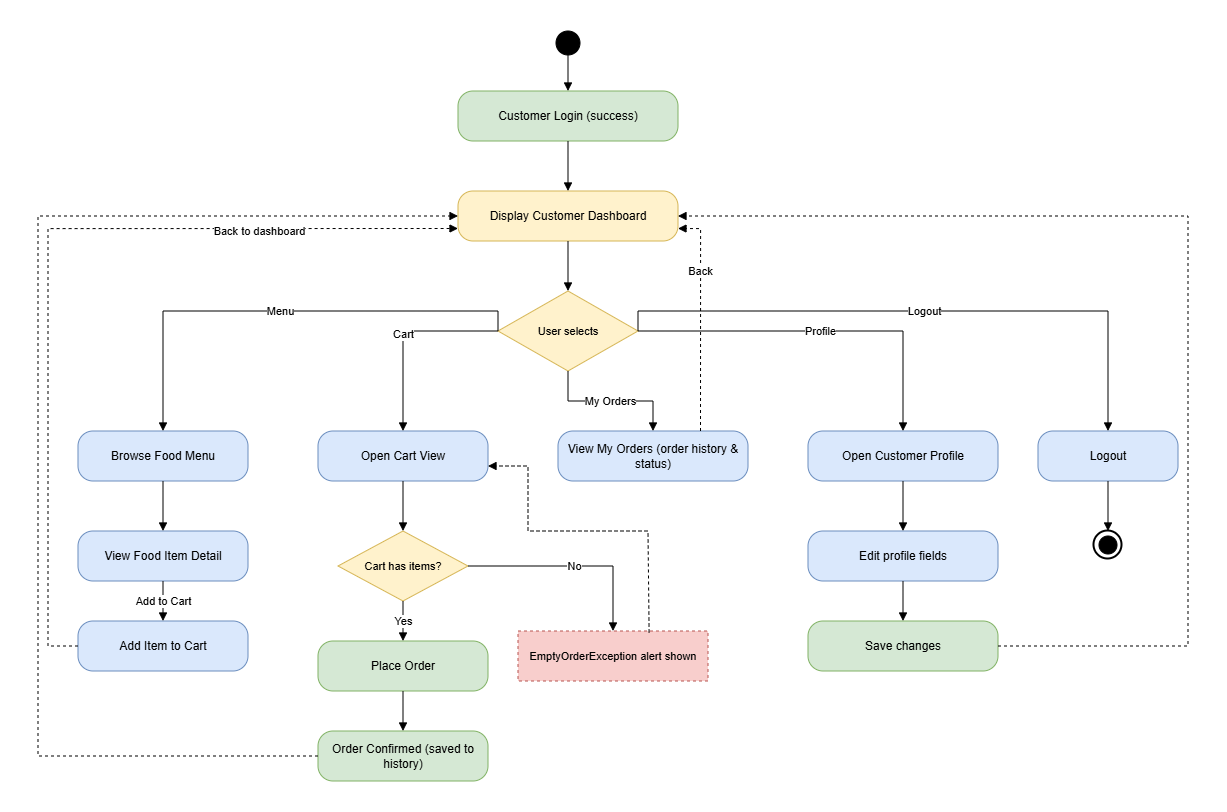

The diagram above was exported from draw.io. Its source (the exported page's mxGraphModel, read from the mxfile embedded in the PNG):
<mxGraphModel dx="2504" dy="1092" grid="1" gridSize="10" guides="1" tooltips="1" connect="1" arrows="1" fold="1" page="1" pageScale="1" pageWidth="850" pageHeight="1100" math="0" shadow="0">
  <root>
    <mxCell id="0" />
    <mxCell id="1" parent="0" />
    <mxCell id="4zmzbwaAAmWhZcH528Vg-1" parent="1" style="ellipse;whiteSpace=wrap;html=1;fillColor=#000000;strokeColor=#000000;" vertex="1">
      <mxGeometry height="24" width="24" x="498" y="20" as="geometry" />
    </mxCell>
    <mxCell id="4zmzbwaAAmWhZcH528Vg-2" parent="1" style="rounded=1;arcSize=30;whiteSpace=wrap;html=1;fillColor=#d5e8d4;strokeColor=#82b366;fontSize=12;" value="Customer Login (success)" vertex="1">
      <mxGeometry height="50" width="220" x="400" y="80" as="geometry" />
    </mxCell>
    <mxCell id="4zmzbwaAAmWhZcH528Vg-3" parent="1" style="rounded=1;arcSize=30;whiteSpace=wrap;html=1;fillColor=#fff2cc;strokeColor=#d6b656;fontSize=12;" value="Display Customer Dashboard" vertex="1">
      <mxGeometry height="50" width="220" x="400" y="180" as="geometry" />
    </mxCell>
    <mxCell id="4zmzbwaAAmWhZcH528Vg-4" parent="1" style="rhombus;whiteSpace=wrap;html=1;fillColor=#fff2cc;strokeColor=#d6b656;fontSize=11;" value="User selects" vertex="1">
      <mxGeometry height="80" width="140" x="440" y="280" as="geometry" />
    </mxCell>
    <mxCell id="4zmzbwaAAmWhZcH528Vg-5" parent="1" style="rounded=1;arcSize=30;whiteSpace=wrap;html=1;fillColor=#dae8fc;strokeColor=#6c8ebf;fontSize=12;" value="Browse Food Menu" vertex="1">
      <mxGeometry height="50" width="170" x="20" y="420" as="geometry" />
    </mxCell>
    <mxCell id="4zmzbwaAAmWhZcH528Vg-6" parent="1" style="rounded=1;arcSize=30;whiteSpace=wrap;html=1;fillColor=#dae8fc;strokeColor=#6c8ebf;fontSize=12;" value="Open Cart View" vertex="1">
      <mxGeometry height="50" width="170" x="260" y="420" as="geometry" />
    </mxCell>
    <mxCell id="4zmzbwaAAmWhZcH528Vg-7" parent="1" style="rounded=1;arcSize=30;whiteSpace=wrap;html=1;fillColor=#dae8fc;strokeColor=#6c8ebf;fontSize=12;" value="View My Orders (order history &amp; status)" vertex="1">
      <mxGeometry height="50" width="190" x="500" y="420" as="geometry" />
    </mxCell>
    <mxCell id="4zmzbwaAAmWhZcH528Vg-8" parent="1" style="rounded=1;arcSize=30;whiteSpace=wrap;html=1;fillColor=#dae8fc;strokeColor=#6c8ebf;fontSize=12;" value="Open Customer Profile" vertex="1">
      <mxGeometry height="50" width="190" x="750" y="420" as="geometry" />
    </mxCell>
    <mxCell id="4zmzbwaAAmWhZcH528Vg-9" parent="1" style="rounded=1;arcSize=30;whiteSpace=wrap;html=1;fillColor=#dae8fc;strokeColor=#6c8ebf;fontSize=12;" value="Logout" vertex="1">
      <mxGeometry height="50" width="140" x="980" y="420" as="geometry" />
    </mxCell>
    <mxCell id="4zmzbwaAAmWhZcH528Vg-10" parent="1" style="ellipse;whiteSpace=wrap;html=1;fillColor=none;strokeColor=#000000;strokeWidth=2;" vertex="1">
      <mxGeometry height="28" width="28" x="1036" y="520" as="geometry" />
    </mxCell>
    <mxCell id="4zmzbwaAAmWhZcH528Vg-11" parent="1" style="ellipse;whiteSpace=wrap;html=1;fillColor=#000000;strokeColor=#000000;" vertex="1">
      <mxGeometry height="18" width="18" x="1041" y="525" as="geometry" />
    </mxCell>
    <mxCell id="4zmzbwaAAmWhZcH528Vg-12" parent="1" style="rounded=1;arcSize=30;whiteSpace=wrap;html=1;fillColor=#dae8fc;strokeColor=#6c8ebf;fontSize=12;" value="View Food Item Detail" vertex="1">
      <mxGeometry height="50" width="170" x="20" y="520" as="geometry" />
    </mxCell>
    <mxCell id="4zmzbwaAAmWhZcH528Vg-13" parent="1" style="rounded=1;arcSize=30;whiteSpace=wrap;html=1;fillColor=#dae8fc;strokeColor=#6c8ebf;fontSize=12;" value="Add Item to Cart" vertex="1">
      <mxGeometry height="50" width="170" x="20" y="610" as="geometry" />
    </mxCell>
    <mxCell id="4zmzbwaAAmWhZcH528Vg-14" parent="1" style="rhombus;whiteSpace=wrap;html=1;fillColor=#fff2cc;strokeColor=#d6b656;fontSize=11;" value="Cart has items?" vertex="1">
      <mxGeometry height="70" width="130" x="280" y="520" as="geometry" />
    </mxCell>
    <mxCell id="4zmzbwaAAmWhZcH528Vg-15" parent="1" style="rounded=1;arcSize=30;whiteSpace=wrap;html=1;fillColor=#d5e8d4;strokeColor=#82b366;fontSize=12;" value="Place Order" vertex="1">
      <mxGeometry height="50" width="170" x="260" y="630" as="geometry" />
    </mxCell>
    <mxCell id="4zmzbwaAAmWhZcH528Vg-16" parent="1" style="rounded=1;arcSize=30;whiteSpace=wrap;html=1;fillColor=#d5e8d4;strokeColor=#82b366;fontSize=12;" value="Order Confirmed (saved to history)" vertex="1">
      <mxGeometry height="50" width="170" x="260" y="720" as="geometry" />
    </mxCell>
    <mxCell id="4zmzbwaAAmWhZcH528Vg-17" parent="1" style="rounded=0;whiteSpace=wrap;html=1;fillColor=#f8cecc;strokeColor=#b85450;fontSize=11;dashed=1;" value="EmptyOrderException alert shown" vertex="1">
      <mxGeometry height="50" width="190" x="460" y="620" as="geometry" />
    </mxCell>
    <mxCell id="4zmzbwaAAmWhZcH528Vg-18" parent="1" style="rounded=1;arcSize=30;whiteSpace=wrap;html=1;fillColor=#dae8fc;strokeColor=#6c8ebf;fontSize=12;" value="Edit profile fields" vertex="1">
      <mxGeometry height="50" width="190" x="750" y="520" as="geometry" />
    </mxCell>
    <mxCell id="4zmzbwaAAmWhZcH528Vg-19" parent="1" style="rounded=1;arcSize=30;whiteSpace=wrap;html=1;fillColor=#d5e8d4;strokeColor=#82b366;fontSize=12;" value="Save changes" vertex="1">
      <mxGeometry height="50" width="190" x="750" y="610" as="geometry" />
    </mxCell>
    <mxCell id="4zmzbwaAAmWhZcH528Vg-20" edge="1" parent="1" source="4zmzbwaAAmWhZcH528Vg-1" style="rounded=0;html=1;fontSize=11;endArrow=block;" target="4zmzbwaAAmWhZcH528Vg-2">
      <mxGeometry relative="1" as="geometry" />
    </mxCell>
    <mxCell id="4zmzbwaAAmWhZcH528Vg-21" edge="1" parent="1" source="4zmzbwaAAmWhZcH528Vg-2" style="edgeStyle=orthogonalEdgeStyle;rounded=0;html=1;fontSize=11;endArrow=block;" target="4zmzbwaAAmWhZcH528Vg-3">
      <mxGeometry relative="1" as="geometry" />
    </mxCell>
    <mxCell id="4zmzbwaAAmWhZcH528Vg-22" edge="1" parent="1" source="4zmzbwaAAmWhZcH528Vg-3" style="edgeStyle=orthogonalEdgeStyle;rounded=0;html=1;fontSize=11;endArrow=block;" target="4zmzbwaAAmWhZcH528Vg-4">
      <mxGeometry relative="1" as="geometry" />
    </mxCell>
    <mxCell id="4zmzbwaAAmWhZcH528Vg-23" edge="1" parent="1" source="4zmzbwaAAmWhZcH528Vg-4" style="edgeStyle=orthogonalEdgeStyle;rounded=0;html=1;fontSize=11;endArrow=block;exitX=0;exitY=0.5;exitDx=0;exitDy=0;" target="4zmzbwaAAmWhZcH528Vg-5" value="Menu">
      <mxGeometry relative="1" as="geometry">
        <Array as="points">
          <mxPoint x="440" y="300" />
          <mxPoint x="105" y="300" />
        </Array>
      </mxGeometry>
    </mxCell>
    <mxCell id="4zmzbwaAAmWhZcH528Vg-24" edge="1" parent="1" source="4zmzbwaAAmWhZcH528Vg-4" style="edgeStyle=orthogonalEdgeStyle;rounded=0;html=1;fontSize=11;endArrow=block;" target="4zmzbwaAAmWhZcH528Vg-6" value="Cart">
      <mxGeometry relative="1" as="geometry" />
    </mxCell>
    <mxCell id="4zmzbwaAAmWhZcH528Vg-25" edge="1" parent="1" source="4zmzbwaAAmWhZcH528Vg-4" style="edgeStyle=orthogonalEdgeStyle;rounded=0;html=1;fontSize=11;endArrow=block;" target="4zmzbwaAAmWhZcH528Vg-7" value="My Orders">
      <mxGeometry relative="1" as="geometry" />
    </mxCell>
    <mxCell id="4zmzbwaAAmWhZcH528Vg-26" edge="1" parent="1" source="4zmzbwaAAmWhZcH528Vg-4" style="edgeStyle=orthogonalEdgeStyle;rounded=0;html=1;fontSize=11;endArrow=block;" target="4zmzbwaAAmWhZcH528Vg-8" value="Profile">
      <mxGeometry relative="1" as="geometry" />
    </mxCell>
    <mxCell id="4zmzbwaAAmWhZcH528Vg-27" edge="1" parent="1" source="4zmzbwaAAmWhZcH528Vg-4" style="edgeStyle=orthogonalEdgeStyle;rounded=0;html=1;fontSize=11;endArrow=block;exitX=1;exitY=0.5;exitDx=0;exitDy=0;" target="4zmzbwaAAmWhZcH528Vg-9" value="Logout">
      <mxGeometry relative="1" as="geometry">
        <Array as="points">
          <mxPoint x="580" y="300" />
          <mxPoint x="1050" y="300" />
        </Array>
      </mxGeometry>
    </mxCell>
    <mxCell id="4zmzbwaAAmWhZcH528Vg-28" edge="1" parent="1" source="4zmzbwaAAmWhZcH528Vg-9" style="rounded=0;html=1;fontSize=11;endArrow=block;" target="4zmzbwaAAmWhZcH528Vg-10">
      <mxGeometry relative="1" as="geometry" />
    </mxCell>
    <mxCell id="4zmzbwaAAmWhZcH528Vg-29" edge="1" parent="1" source="4zmzbwaAAmWhZcH528Vg-5" style="edgeStyle=orthogonalEdgeStyle;rounded=0;html=1;fontSize=11;endArrow=block;" target="4zmzbwaAAmWhZcH528Vg-12">
      <mxGeometry relative="1" as="geometry" />
    </mxCell>
    <mxCell id="4zmzbwaAAmWhZcH528Vg-30" edge="1" parent="1" source="4zmzbwaAAmWhZcH528Vg-12" style="edgeStyle=orthogonalEdgeStyle;rounded=0;html=1;fontSize=11;endArrow=block;" target="4zmzbwaAAmWhZcH528Vg-13" value="Add to Cart">
      <mxGeometry relative="1" as="geometry" />
    </mxCell>
    <mxCell id="4zmzbwaAAmWhZcH528Vg-31" edge="1" parent="1" source="4zmzbwaAAmWhZcH528Vg-13" style="edgeStyle=orthogonalEdgeStyle;rounded=0;html=1;fontSize=11;endArrow=block;dashed=1;exitX=0;exitY=0.5;exitDx=0;exitDy=0;entryX=0;entryY=0.75;entryDx=0;entryDy=0;" target="4zmzbwaAAmWhZcH528Vg-3" value="Back to dashboard">
      <mxGeometry relative="1" x="0.5335" y="-2" as="geometry">
        <mxPoint x="1" y="1" as="offset" />
        <Array as="points">
          <mxPoint x="-10" y="635" />
          <mxPoint x="-10" y="217.5" />
        </Array>
      </mxGeometry>
    </mxCell>
    <mxCell id="4zmzbwaAAmWhZcH528Vg-32" edge="1" parent="1" source="4zmzbwaAAmWhZcH528Vg-6" style="edgeStyle=orthogonalEdgeStyle;rounded=0;html=1;fontSize=11;endArrow=block;" target="4zmzbwaAAmWhZcH528Vg-14">
      <mxGeometry relative="1" as="geometry" />
    </mxCell>
    <mxCell id="4zmzbwaAAmWhZcH528Vg-33" edge="1" parent="1" source="4zmzbwaAAmWhZcH528Vg-14" style="edgeStyle=orthogonalEdgeStyle;rounded=0;html=1;fontSize=11;endArrow=block;" target="4zmzbwaAAmWhZcH528Vg-15" value="Yes">
      <mxGeometry relative="1" as="geometry" />
    </mxCell>
    <mxCell id="4zmzbwaAAmWhZcH528Vg-34" edge="1" parent="1" source="4zmzbwaAAmWhZcH528Vg-14" style="edgeStyle=orthogonalEdgeStyle;rounded=0;html=1;fontSize=11;endArrow=block;" target="4zmzbwaAAmWhZcH528Vg-17" value="No">
      <mxGeometry relative="1" as="geometry" />
    </mxCell>
    <mxCell id="4zmzbwaAAmWhZcH528Vg-35" edge="1" parent="1" source="4zmzbwaAAmWhZcH528Vg-17" style="edgeStyle=orthogonalEdgeStyle;rounded=0;html=1;fontSize=11;endArrow=block;dashed=1;exitX=0.69;exitY=0.03;exitDx=0;exitDy=0;entryX=1;entryY=0.7;entryDx=0;entryDy=0;exitPerimeter=0;" target="4zmzbwaAAmWhZcH528Vg-6">
      <mxGeometry relative="1" as="geometry">
        <Array as="points">
          <mxPoint x="591.1" y="620" />
          <mxPoint x="590" y="620" />
          <mxPoint x="590" y="520" />
          <mxPoint x="470" y="520" />
          <mxPoint x="470" y="455" />
        </Array>
      </mxGeometry>
    </mxCell>
    <mxCell id="4zmzbwaAAmWhZcH528Vg-36" edge="1" parent="1" source="4zmzbwaAAmWhZcH528Vg-15" style="edgeStyle=orthogonalEdgeStyle;rounded=0;html=1;fontSize=11;endArrow=block;" target="4zmzbwaAAmWhZcH528Vg-16">
      <mxGeometry relative="1" as="geometry" />
    </mxCell>
    <mxCell id="4zmzbwaAAmWhZcH528Vg-37" edge="1" parent="1" source="4zmzbwaAAmWhZcH528Vg-16" style="edgeStyle=orthogonalEdgeStyle;rounded=0;html=1;fontSize=11;endArrow=block;dashed=1;exitX=0;exitY=0.5;exitDx=0;exitDy=0;entryX=0;entryY=0.5;entryDx=0;entryDy=0;" target="4zmzbwaAAmWhZcH528Vg-3">
      <mxGeometry relative="1" as="geometry">
        <Array as="points">
          <mxPoint x="-20" y="745" />
          <mxPoint x="-20" y="205" />
        </Array>
      </mxGeometry>
    </mxCell>
    <mxCell id="4zmzbwaAAmWhZcH528Vg-38" edge="1" parent="1" source="4zmzbwaAAmWhZcH528Vg-7" style="edgeStyle=orthogonalEdgeStyle;rounded=0;html=1;fontSize=11;endArrow=block;dashed=1;exitX=0.75;exitY=0;exitDx=0;exitDy=0;entryX=1;entryY=0.75;entryDx=0;entryDy=0;" target="4zmzbwaAAmWhZcH528Vg-3" value="Back">
      <mxGeometry relative="1" x="0.4222" as="geometry">
        <mxPoint as="offset" />
        <Array as="points">
          <mxPoint x="642.5" y="217.5" />
        </Array>
      </mxGeometry>
    </mxCell>
    <mxCell id="4zmzbwaAAmWhZcH528Vg-39" edge="1" parent="1" source="4zmzbwaAAmWhZcH528Vg-8" style="edgeStyle=orthogonalEdgeStyle;rounded=0;html=1;fontSize=11;endArrow=block;" target="4zmzbwaAAmWhZcH528Vg-18">
      <mxGeometry relative="1" as="geometry" />
    </mxCell>
    <mxCell id="4zmzbwaAAmWhZcH528Vg-40" edge="1" parent="1" source="4zmzbwaAAmWhZcH528Vg-18" style="edgeStyle=orthogonalEdgeStyle;rounded=0;html=1;fontSize=11;endArrow=block;" target="4zmzbwaAAmWhZcH528Vg-19">
      <mxGeometry relative="1" as="geometry" />
    </mxCell>
    <mxCell id="4zmzbwaAAmWhZcH528Vg-41" edge="1" parent="1" source="4zmzbwaAAmWhZcH528Vg-19" style="edgeStyle=orthogonalEdgeStyle;rounded=0;html=1;fontSize=11;endArrow=block;dashed=1;exitX=1;exitY=0.5;exitDx=0;exitDy=0;entryX=1;entryY=0.5;entryDx=0;entryDy=0;" target="4zmzbwaAAmWhZcH528Vg-3">
      <mxGeometry relative="1" as="geometry">
        <Array as="points">
          <mxPoint x="1130" y="635" />
          <mxPoint x="1130" y="205" />
        </Array>
      </mxGeometry>
    </mxCell>
  </root>
</mxGraphModel>